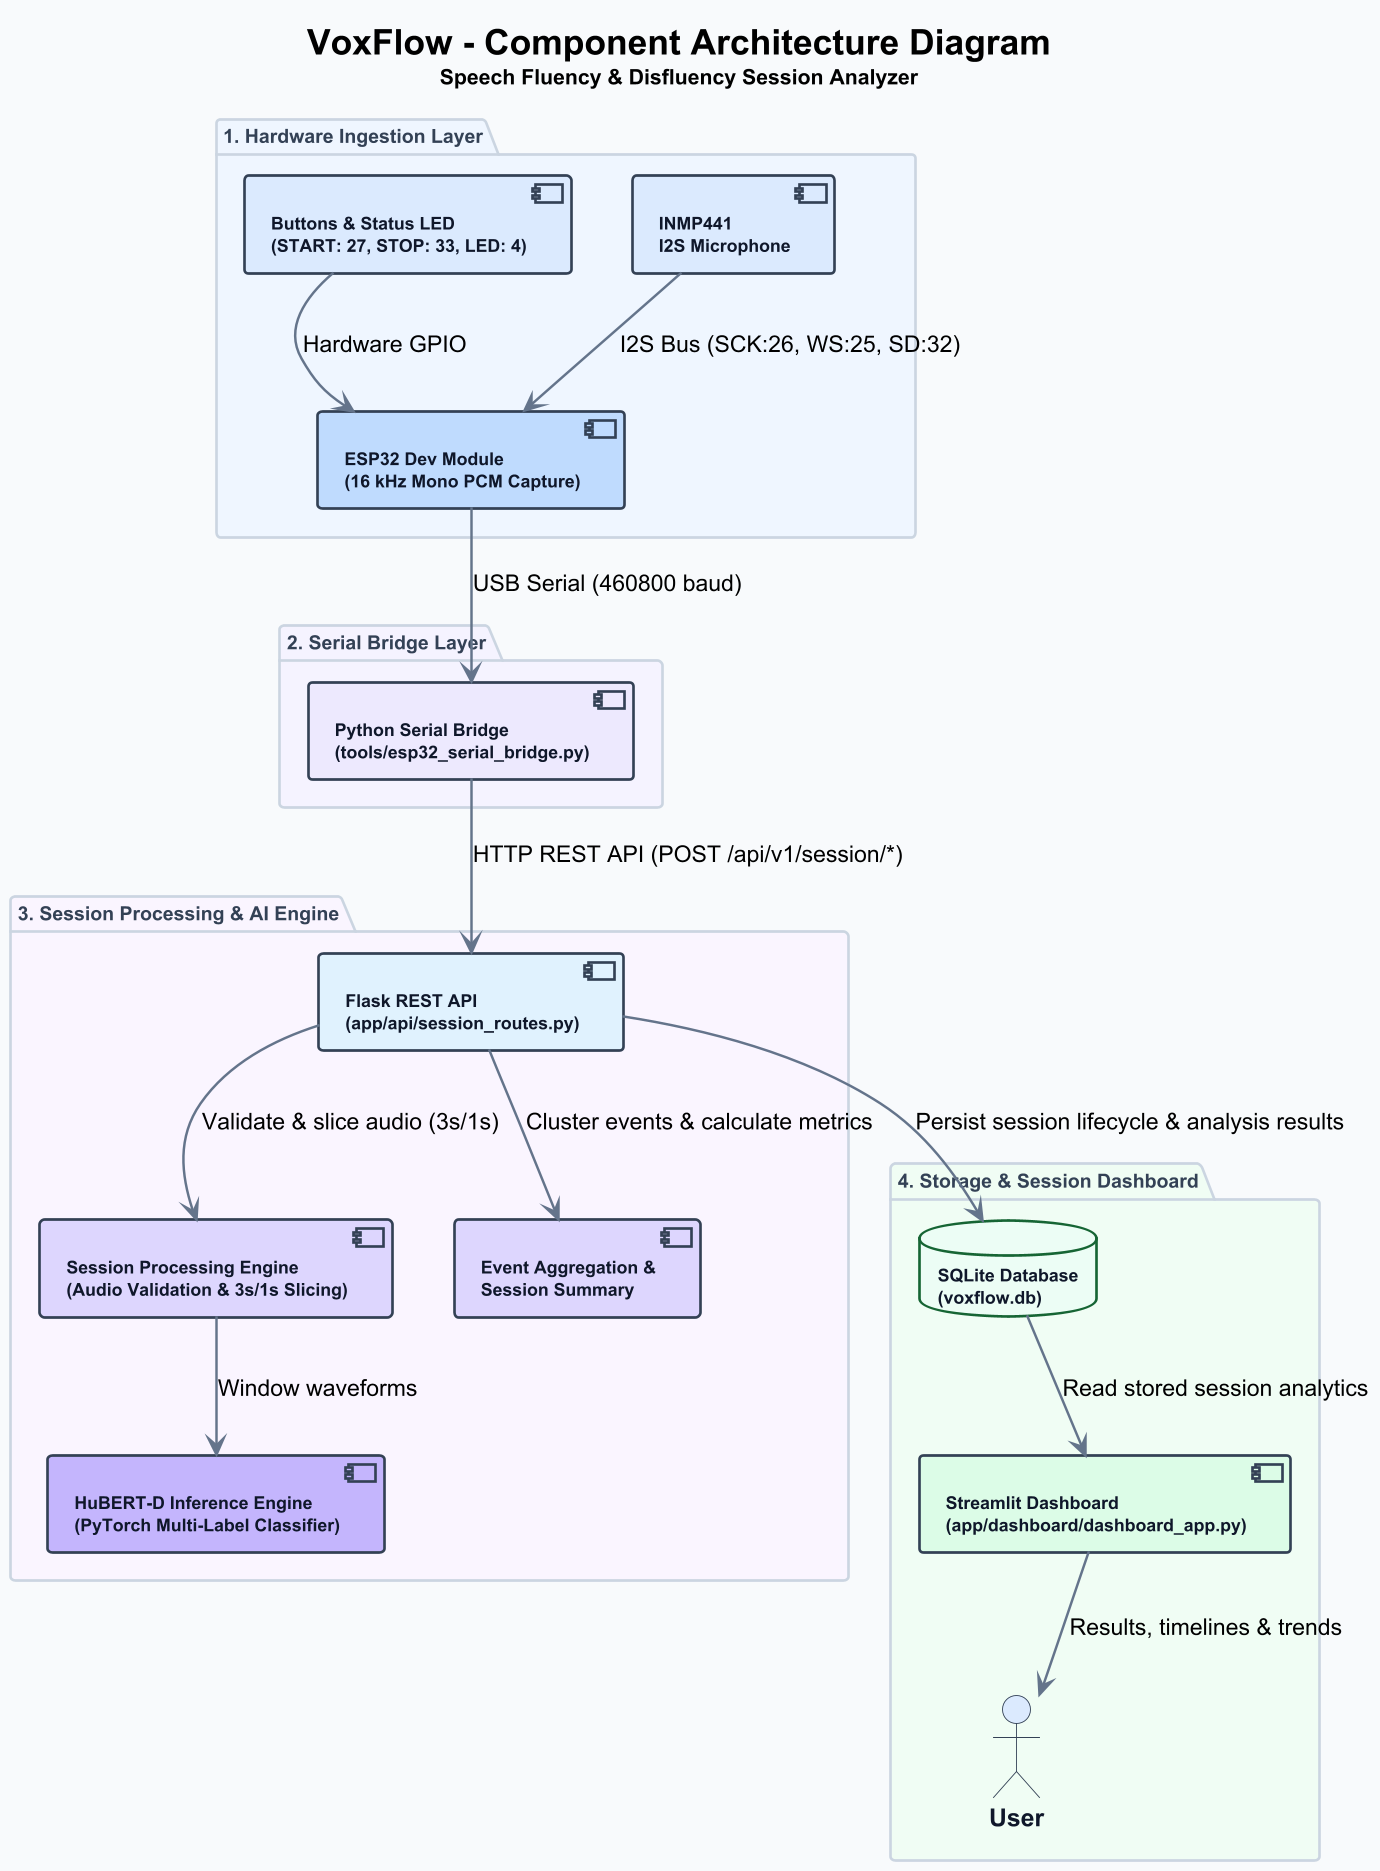

The diagram above was rendered by PlantUML. Its source (embedded in the PNG):
@startuml
title <size:20><b>VoxFlow - Component Architecture Diagram</b></size>\n<size:12>Speech Fluency & Disfluency Session Analyzer</size>

skinparam backgroundColor #F8FAFC
skinparam shadowing false
skinparam dpi 170

skinparam component {
    BackgroundColor #FFFFFF
    BorderColor #334155
    BorderThickness 1.5
    FontColor #0F172A
    FontSize 10
    FontStyle bold
}

skinparam package {
    BackgroundColor #F8FAFC
    BorderColor #CBD5E1
    BorderThickness 1.5
    FontColor #334155
    FontSize 11
    FontStyle bold
}

skinparam database {
    BackgroundColor #ECFDF5
    BorderColor #166534
    BorderThickness 1.5
    FontColor #0F172A
    FontSize 10
    FontStyle bold
}

skinparam actor {
    BackgroundColor #DBEAFE
    BorderColor #334155
    FontColor #0F172A
    FontStyle bold
}

skinparam ArrowColor #64748B
skinparam ArrowThickness 1.4

' =========================================================
' 1. HARDWARE LAYER
' =========================================================

package "1. Hardware Ingestion Layer" #EFF6FF {
    component "INMP441\nI2S Microphone" as Mic #DBEAFE
    component "Buttons & Status LED\n(START: 27, STOP: 33, LED: 4)" as Controls #DBEAFE
    component "ESP32 Dev Module\n(16 kHz Mono PCM Capture)" as ESP #BFDBFE

    Mic --> ESP : I2S Bus (SCK:26, WS:25, SD:32)
    Controls --> ESP : Hardware GPIO
}

' =========================================================
' 2. SERIAL INGESTION LAYER
' =========================================================

package "2. Serial Bridge Layer" #F5F3FF {
    component "Python Serial Bridge\n(tools/esp32_serial_bridge.py)" as Bridge #EDE9FE
}

' =========================================================
' 3. BACKEND & AI ENGINE
' =========================================================

package "3. Session Processing & AI Engine" #FAF5FF {
    component "Flask REST API\n(app/api/session_routes.py)" as API #E0F2FE
    component "Session Processing Engine\n(Audio Validation & 3s/1s Slicing)" as Engine #DDD6FE
    component "HuBERT-D Inference Engine\n(PyTorch Multi-Label Classifier)" as Model #C4B5FD
    component "Event Aggregation &\nSession Summary" as Summary #DDD6FE

    API --> Engine : Validate & slice audio (3s/1s)
    Engine --> Model : Window waveforms
    API --> Summary : Cluster events & calculate metrics
}

' =========================================================
' 4. STORAGE & DASHBOARD
' =========================================================

package "4. Storage & Session Dashboard" #F0FDF4 {
    database "SQLite Database\n(voxflow.db)" as DB #ECFDF5
    component "Streamlit Dashboard\n(app/dashboard/dashboard_app.py)" as UI #DCFCE7

    actor "User" as User #DBEAFE

    API --> DB : Persist session lifecycle & analysis results
    DB --> UI : Read stored session analytics
    UI --> User : Results, timelines & trends
}

' =========================================================
' CROSS-LAYER CONNECTIONS
' =========================================================

ESP --> Bridge : USB Serial (460800 baud)
Bridge --> API : HTTP REST API (POST /api/v1/session/*)

@enduml